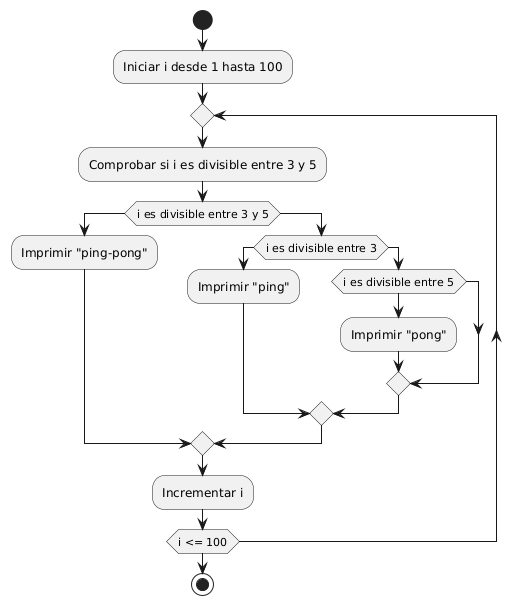

The diagram above was rendered by PlantUML. Its source (embedded in the PNG):
@startuml
start

:Iniciar i desde 1 hasta 100;

repeat
    :Comprobar si i es divisible entre 3 y 5;
    if (i es divisible entre 3 y 5) then
        :Imprimir "ping-pong";
    else
        if (i es divisible entre 3) then
            :Imprimir "ping";
        else
            if (i es divisible entre 5) then
                :Imprimir "pong";
            endif
        endif
    endif
    :Incrementar i;
repeat while (i <= 100)

stop
@enduml